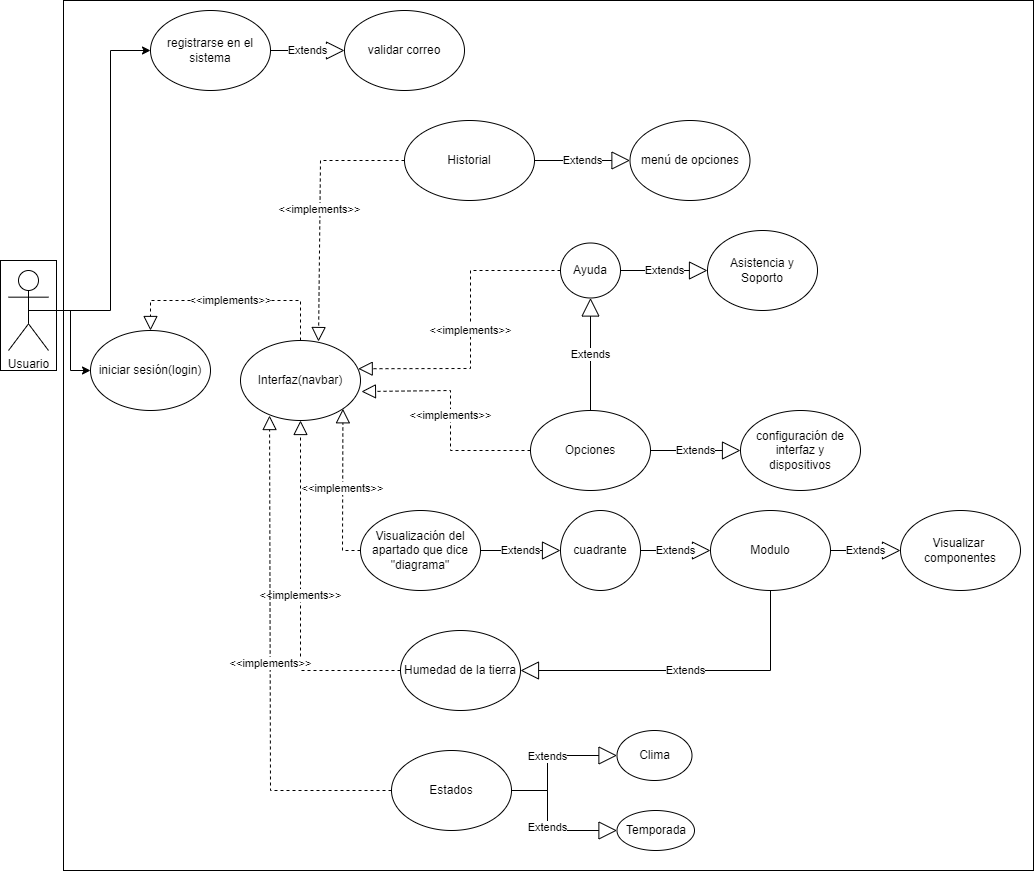

The diagram above was exported from draw.io. Its source (the exported page's mxGraphModel, read from the mxfile embedded in the PNG):
<mxGraphModel dx="1061" dy="576" grid="1" gridSize="10" guides="1" tooltips="1" connect="1" arrows="1" fold="1" page="1" pageScale="1" pageWidth="827" pageHeight="1169" math="0" shadow="0">
  <root>
    <mxCell id="0" />
    <mxCell id="1" parent="0" />
    <mxCell id="3dEdCY6av590M3oka3t6-1" value="" style="rounded=0;whiteSpace=wrap;html=1;" vertex="1" parent="1">
      <mxGeometry x="10" y="270" width="56" height="110" as="geometry" />
    </mxCell>
    <mxCell id="70WK3hC72xdmlHmbDIYK-73" value="" style="rounded=0;whiteSpace=wrap;html=1;" parent="1" vertex="1">
      <mxGeometry x="73" y="10" width="970" height="870" as="geometry" />
    </mxCell>
    <mxCell id="AuxmRtR2P55aiJcfpPh5-1" value="Usuario&lt;br&gt;" style="shape=umlActor;verticalLabelPosition=bottom;verticalAlign=top;html=1;outlineConnect=0;" parent="1" vertex="1">
      <mxGeometry x="18" y="280" width="40" height="80" as="geometry" />
    </mxCell>
    <mxCell id="AuxmRtR2P55aiJcfpPh5-4" value="registrarse en el sistema" style="ellipse;whiteSpace=wrap;html=1;" parent="1" vertex="1">
      <mxGeometry x="160" y="20" width="120" height="80" as="geometry" />
    </mxCell>
    <mxCell id="AuxmRtR2P55aiJcfpPh5-5" value="validar correo" style="ellipse;whiteSpace=wrap;html=1;" parent="1" vertex="1">
      <mxGeometry x="354" y="20" width="120" height="80" as="geometry" />
    </mxCell>
    <mxCell id="AuxmRtR2P55aiJcfpPh5-6" value="iniciar sesión(login)" style="ellipse;whiteSpace=wrap;html=1;" parent="1" vertex="1">
      <mxGeometry x="100" y="340" width="120" height="80" as="geometry" />
    </mxCell>
    <mxCell id="AuxmRtR2P55aiJcfpPh5-14" value="" style="endArrow=classic;html=1;rounded=0;entryX=0;entryY=0.5;entryDx=0;entryDy=0;exitX=0.5;exitY=0.5;exitDx=0;exitDy=0;exitPerimeter=0;" parent="1" source="AuxmRtR2P55aiJcfpPh5-1" target="AuxmRtR2P55aiJcfpPh5-4" edge="1">
      <mxGeometry width="50" height="50" relative="1" as="geometry">
        <mxPoint x="390" y="390" as="sourcePoint" />
        <mxPoint x="440" y="340" as="targetPoint" />
        <Array as="points">
          <mxPoint x="120" y="320" />
          <mxPoint x="120" y="60" />
        </Array>
      </mxGeometry>
    </mxCell>
    <mxCell id="AuxmRtR2P55aiJcfpPh5-15" value="" style="endArrow=classic;html=1;rounded=0;exitX=0.5;exitY=0.5;exitDx=0;exitDy=0;exitPerimeter=0;entryX=0;entryY=0.5;entryDx=0;entryDy=0;" parent="1" source="AuxmRtR2P55aiJcfpPh5-1" target="AuxmRtR2P55aiJcfpPh5-6" edge="1">
      <mxGeometry width="50" height="50" relative="1" as="geometry">
        <mxPoint x="390" y="390" as="sourcePoint" />
        <mxPoint x="440" y="340" as="targetPoint" />
        <Array as="points">
          <mxPoint x="80" y="320" />
          <mxPoint x="80" y="380" />
        </Array>
      </mxGeometry>
    </mxCell>
    <mxCell id="AuxmRtR2P55aiJcfpPh5-17" value="Extends" style="endArrow=block;endSize=16;endFill=0;html=1;rounded=0;exitX=1;exitY=0.5;exitDx=0;exitDy=0;entryX=0;entryY=0.5;entryDx=0;entryDy=0;" parent="1" source="AuxmRtR2P55aiJcfpPh5-4" target="AuxmRtR2P55aiJcfpPh5-5" edge="1">
      <mxGeometry width="160" relative="1" as="geometry">
        <mxPoint x="330" y="360" as="sourcePoint" />
        <mxPoint x="490" y="360" as="targetPoint" />
      </mxGeometry>
    </mxCell>
    <mxCell id="AuxmRtR2P55aiJcfpPh5-39" value="Interfaz(navbar)" style="ellipse;whiteSpace=wrap;html=1;" parent="1" vertex="1">
      <mxGeometry x="250" y="350" width="120" height="80" as="geometry" />
    </mxCell>
    <mxCell id="AuxmRtR2P55aiJcfpPh5-40" value="Historial" style="ellipse;whiteSpace=wrap;html=1;" parent="1" vertex="1">
      <mxGeometry x="414" y="130" width="130" height="80" as="geometry" />
    </mxCell>
    <mxCell id="AuxmRtR2P55aiJcfpPh5-45" value="&amp;lt;&amp;lt;implements&amp;gt;&amp;gt;" style="endArrow=block;dashed=1;endFill=0;endSize=12;html=1;rounded=0;exitX=0.5;exitY=0;exitDx=0;exitDy=0;entryX=0.5;entryY=0;entryDx=0;entryDy=0;" parent="1" source="AuxmRtR2P55aiJcfpPh5-39" target="AuxmRtR2P55aiJcfpPh5-6" edge="1">
      <mxGeometry width="160" relative="1" as="geometry">
        <mxPoint x="347.57359312880726" y="511.7157287525381" as="sourcePoint" />
        <mxPoint x="187.03999999999996" y="410" as="targetPoint" />
        <Array as="points">
          <mxPoint x="310" y="310" />
          <mxPoint x="160" y="310" />
        </Array>
      </mxGeometry>
    </mxCell>
    <mxCell id="AuxmRtR2P55aiJcfpPh5-53" value="Visualización del apartado que dice &quot;diagrama&quot;" style="ellipse;whiteSpace=wrap;html=1;" parent="1" vertex="1">
      <mxGeometry x="370" y="520" width="120" height="80" as="geometry" />
    </mxCell>
    <mxCell id="70WK3hC72xdmlHmbDIYK-3" value="Extends" style="endArrow=block;endSize=16;endFill=0;html=1;rounded=0;exitX=1;exitY=0.5;exitDx=0;exitDy=0;entryX=0;entryY=0.5;entryDx=0;entryDy=0;" parent="1" source="AuxmRtR2P55aiJcfpPh5-53" target="70WK3hC72xdmlHmbDIYK-27" edge="1">
      <mxGeometry width="160" relative="1" as="geometry">
        <mxPoint x="460" y="500" as="sourcePoint" />
        <mxPoint x="620" y="500" as="targetPoint" />
      </mxGeometry>
    </mxCell>
    <mxCell id="70WK3hC72xdmlHmbDIYK-4" value="Opciones" style="ellipse;whiteSpace=wrap;html=1;direction=east;" parent="1" vertex="1">
      <mxGeometry x="540" y="420" width="120" height="80" as="geometry" />
    </mxCell>
    <mxCell id="70WK3hC72xdmlHmbDIYK-5" value="Ayuda" style="ellipse;whiteSpace=wrap;html=1;" parent="1" vertex="1">
      <mxGeometry x="570" y="252.5" width="60" height="55" as="geometry" />
    </mxCell>
    <mxCell id="70WK3hC72xdmlHmbDIYK-10" value="&amp;lt;&amp;lt;implements&amp;gt;&amp;gt;" style="endArrow=block;dashed=1;endFill=0;endSize=12;html=1;rounded=0;exitX=0;exitY=0.5;exitDx=0;exitDy=0;entryX=1;entryY=1;entryDx=0;entryDy=0;" parent="1" source="AuxmRtR2P55aiJcfpPh5-53" target="AuxmRtR2P55aiJcfpPh5-39" edge="1">
      <mxGeometry width="160" relative="1" as="geometry">
        <mxPoint x="337.57359312880726" y="501.7157287525381" as="sourcePoint" />
        <mxPoint x="420" y="540" as="targetPoint" />
        <Array as="points">
          <mxPoint x="352" y="560" />
        </Array>
      </mxGeometry>
    </mxCell>
    <mxCell id="70WK3hC72xdmlHmbDIYK-11" value="&amp;lt;&amp;lt;implements&amp;gt;&amp;gt;" style="endArrow=block;dashed=1;endFill=0;endSize=12;html=1;rounded=0;exitX=0;exitY=0.5;exitDx=0;exitDy=0;entryX=1.008;entryY=0.638;entryDx=0;entryDy=0;entryPerimeter=0;" parent="1" source="70WK3hC72xdmlHmbDIYK-4" target="AuxmRtR2P55aiJcfpPh5-39" edge="1">
      <mxGeometry width="160" relative="1" as="geometry">
        <mxPoint x="487.57359312880726" y="591.7157287525381" as="sourcePoint" />
        <mxPoint x="370" y="400" as="targetPoint" />
        <Array as="points">
          <mxPoint x="460" y="460" />
          <mxPoint x="460" y="400" />
        </Array>
      </mxGeometry>
    </mxCell>
    <mxCell id="70WK3hC72xdmlHmbDIYK-14" value="Extends" style="endArrow=block;endSize=16;endFill=0;html=1;rounded=0;exitX=1;exitY=0.5;exitDx=0;exitDy=0;entryX=0;entryY=0.5;entryDx=0;entryDy=0;" parent="1" source="70WK3hC72xdmlHmbDIYK-5" target="7HELcaJuT2XHzKqoZ4hO-5" edge="1">
      <mxGeometry width="160" relative="1" as="geometry">
        <mxPoint x="460" y="580" as="sourcePoint" />
        <mxPoint x="856" y="240" as="targetPoint" />
        <Array as="points" />
      </mxGeometry>
    </mxCell>
    <mxCell id="70WK3hC72xdmlHmbDIYK-22" value="Extends" style="endArrow=block;endSize=16;endFill=0;html=1;rounded=0;exitX=0.5;exitY=0;exitDx=0;exitDy=0;entryX=0.5;entryY=1;entryDx=0;entryDy=0;" parent="1" source="70WK3hC72xdmlHmbDIYK-4" target="70WK3hC72xdmlHmbDIYK-5" edge="1">
      <mxGeometry width="160" relative="1" as="geometry">
        <mxPoint x="460" y="680" as="sourcePoint" />
        <mxPoint x="620" y="680" as="targetPoint" />
      </mxGeometry>
    </mxCell>
    <mxCell id="70WK3hC72xdmlHmbDIYK-24" value="&amp;lt;&amp;lt;implements&amp;gt;&amp;gt;" style="endArrow=block;dashed=1;endFill=0;endSize=12;rounded=0;exitX=0;exitY=0.5;exitDx=0;exitDy=0;entryX=0.65;entryY=0.013;entryDx=0;entryDy=0;align=center;html=1;entryPerimeter=0;" parent="1" source="AuxmRtR2P55aiJcfpPh5-40" target="AuxmRtR2P55aiJcfpPh5-39" edge="1">
      <mxGeometry width="160" relative="1" as="geometry">
        <mxPoint x="507.57359312880726" y="591.7157287525381" as="sourcePoint" />
        <mxPoint x="431" y="554" as="targetPoint" />
        <Array as="points">
          <mxPoint x="330" y="170" />
        </Array>
      </mxGeometry>
    </mxCell>
    <mxCell id="70WK3hC72xdmlHmbDIYK-27" value="cuadrante" style="ellipse;whiteSpace=wrap;html=1;" parent="1" vertex="1">
      <mxGeometry x="570" y="520" width="80" height="80" as="geometry" />
    </mxCell>
    <mxCell id="70WK3hC72xdmlHmbDIYK-30" value="Modulo" style="ellipse;whiteSpace=wrap;html=1;" parent="1" vertex="1">
      <mxGeometry x="720" y="520" width="120" height="80" as="geometry" />
    </mxCell>
    <mxCell id="70WK3hC72xdmlHmbDIYK-33" value="Extends" style="endArrow=block;endSize=16;endFill=0;html=1;rounded=0;exitX=1;exitY=0.5;exitDx=0;exitDy=0;entryX=0;entryY=0.5;entryDx=0;entryDy=0;" parent="1" source="70WK3hC72xdmlHmbDIYK-27" target="70WK3hC72xdmlHmbDIYK-30" edge="1">
      <mxGeometry width="160" relative="1" as="geometry">
        <mxPoint x="460" y="880" as="sourcePoint" />
        <mxPoint x="620" y="880" as="targetPoint" />
        <Array as="points" />
      </mxGeometry>
    </mxCell>
    <mxCell id="70WK3hC72xdmlHmbDIYK-40" value="&amp;lt;&amp;lt;implements&amp;gt;&amp;gt;" style="endArrow=block;dashed=1;endFill=0;endSize=12;html=1;rounded=0;exitX=0;exitY=0.5;exitDx=0;exitDy=0;entryX=0.981;entryY=0.353;entryDx=0;entryDy=0;entryPerimeter=0;" parent="1" source="70WK3hC72xdmlHmbDIYK-5" target="AuxmRtR2P55aiJcfpPh5-39" edge="1">
      <mxGeometry width="160" relative="1" as="geometry">
        <mxPoint x="501.5735931288011" y="621.7157287525342" as="sourcePoint" />
        <mxPoint x="420.03999999999996" y="550" as="targetPoint" />
        <Array as="points">
          <mxPoint x="480" y="280" />
          <mxPoint x="480" y="378" />
        </Array>
      </mxGeometry>
    </mxCell>
    <mxCell id="70WK3hC72xdmlHmbDIYK-41" value="Humedad de la tierra" style="ellipse;whiteSpace=wrap;html=1;" parent="1" vertex="1">
      <mxGeometry x="410" y="640" width="120" height="80" as="geometry" />
    </mxCell>
    <mxCell id="70WK3hC72xdmlHmbDIYK-43" value="&amp;lt;&amp;lt;implements&amp;gt;&amp;gt;" style="endArrow=block;dashed=1;endFill=0;endSize=12;html=1;rounded=0;exitX=0;exitY=0.5;exitDx=0;exitDy=0;entryX=0.5;entryY=1;entryDx=0;entryDy=0;" parent="1" source="70WK3hC72xdmlHmbDIYK-41" target="AuxmRtR2P55aiJcfpPh5-39" edge="1">
      <mxGeometry width="160" relative="1" as="geometry">
        <mxPoint x="452" y="690" as="sourcePoint" />
        <mxPoint x="312.42640687119274" y="568.2842712474619" as="targetPoint" />
        <Array as="points">
          <mxPoint x="310" y="680" />
        </Array>
      </mxGeometry>
    </mxCell>
    <mxCell id="70WK3hC72xdmlHmbDIYK-44" value="Extends" style="endArrow=block;endSize=16;endFill=0;html=1;rounded=0;exitX=0.5;exitY=1;exitDx=0;exitDy=0;entryX=1;entryY=0.5;entryDx=0;entryDy=0;" parent="1" source="70WK3hC72xdmlHmbDIYK-30" target="70WK3hC72xdmlHmbDIYK-41" edge="1">
      <mxGeometry width="160" relative="1" as="geometry">
        <mxPoint x="600" y="700" as="sourcePoint" />
        <mxPoint x="760" y="700" as="targetPoint" />
        <Array as="points">
          <mxPoint x="780" y="680" />
        </Array>
      </mxGeometry>
    </mxCell>
    <mxCell id="70WK3hC72xdmlHmbDIYK-45" value="Estados" style="ellipse;whiteSpace=wrap;html=1;" parent="1" vertex="1">
      <mxGeometry x="401" y="760" width="120" height="80" as="geometry" />
    </mxCell>
    <mxCell id="70WK3hC72xdmlHmbDIYK-47" value="&amp;lt;&amp;lt;implements&amp;gt;&amp;gt;" style="endArrow=block;dashed=1;endFill=0;endSize=12;html=1;rounded=0;exitX=0;exitY=0.5;exitDx=0;exitDy=0;entryX=0.242;entryY=0.938;entryDx=0;entryDy=0;entryPerimeter=0;" parent="1" source="70WK3hC72xdmlHmbDIYK-45" target="AuxmRtR2P55aiJcfpPh5-39" edge="1">
      <mxGeometry width="160" relative="1" as="geometry">
        <mxPoint x="437.57359312880703" y="771.7157287525383" as="sourcePoint" />
        <mxPoint x="297.2399999999998" y="577.6800000000001" as="targetPoint" />
        <Array as="points">
          <mxPoint x="280" y="800" />
        </Array>
      </mxGeometry>
    </mxCell>
    <mxCell id="70WK3hC72xdmlHmbDIYK-48" value="Clima" style="ellipse;whiteSpace=wrap;html=1;" parent="1" vertex="1">
      <mxGeometry x="626.5" y="740" width="75" height="50" as="geometry" />
    </mxCell>
    <mxCell id="70WK3hC72xdmlHmbDIYK-49" value="Temporada" style="ellipse;whiteSpace=wrap;html=1;" parent="1" vertex="1">
      <mxGeometry x="626.5" y="820" width="77.5" height="40" as="geometry" />
    </mxCell>
    <mxCell id="70WK3hC72xdmlHmbDIYK-50" value="Extends" style="endArrow=block;endSize=16;endFill=0;html=1;rounded=0;exitX=1;exitY=0.5;exitDx=0;exitDy=0;entryX=0;entryY=0.5;entryDx=0;entryDy=0;" parent="1" source="70WK3hC72xdmlHmbDIYK-45" target="70WK3hC72xdmlHmbDIYK-48" edge="1">
      <mxGeometry width="160" relative="1" as="geometry">
        <mxPoint x="587" y="660" as="sourcePoint" />
        <mxPoint x="747" y="660" as="targetPoint" />
        <Array as="points">
          <mxPoint x="557" y="800" />
          <mxPoint x="557" y="765" />
        </Array>
      </mxGeometry>
    </mxCell>
    <mxCell id="70WK3hC72xdmlHmbDIYK-51" value="Extends" style="endArrow=block;endSize=16;endFill=0;html=1;rounded=0;exitX=1;exitY=0.5;exitDx=0;exitDy=0;entryX=0;entryY=0.5;entryDx=0;entryDy=0;" parent="1" source="70WK3hC72xdmlHmbDIYK-45" target="70WK3hC72xdmlHmbDIYK-49" edge="1">
      <mxGeometry width="160" relative="1" as="geometry">
        <mxPoint x="587" y="660" as="sourcePoint" />
        <mxPoint x="747" y="660" as="targetPoint" />
        <Array as="points">
          <mxPoint x="557" y="800" />
          <mxPoint x="557" y="840" />
        </Array>
      </mxGeometry>
    </mxCell>
    <mxCell id="7HELcaJuT2XHzKqoZ4hO-1" value="menú de opciones" style="ellipse;whiteSpace=wrap;html=1;" parent="1" vertex="1">
      <mxGeometry x="639.5" y="130" width="120" height="80" as="geometry" />
    </mxCell>
    <mxCell id="7HELcaJuT2XHzKqoZ4hO-2" value="Extends" style="endArrow=block;endSize=16;endFill=0;html=1;rounded=0;exitX=1;exitY=0.5;exitDx=0;exitDy=0;entryX=0;entryY=0.5;entryDx=0;entryDy=0;" parent="1" source="AuxmRtR2P55aiJcfpPh5-40" target="7HELcaJuT2XHzKqoZ4hO-1" edge="1">
      <mxGeometry width="160" relative="1" as="geometry">
        <mxPoint x="633.6400000000001" y="406.72" as="sourcePoint" />
        <mxPoint x="725.5930808889439" y="326.7662271999502" as="targetPoint" />
      </mxGeometry>
    </mxCell>
    <mxCell id="7HELcaJuT2XHzKqoZ4hO-3" value="Visualizar&amp;nbsp;&lt;br&gt;componentes" style="ellipse;whiteSpace=wrap;html=1;" parent="1" vertex="1">
      <mxGeometry x="910" y="520" width="120" height="80" as="geometry" />
    </mxCell>
    <mxCell id="7HELcaJuT2XHzKqoZ4hO-4" value="Extends" style="endArrow=block;endSize=16;endFill=0;html=1;rounded=0;exitX=1;exitY=0.5;exitDx=0;exitDy=0;entryX=0;entryY=0.5;entryDx=0;entryDy=0;" parent="1" source="70WK3hC72xdmlHmbDIYK-30" target="7HELcaJuT2XHzKqoZ4hO-3" edge="1">
      <mxGeometry width="160" relative="1" as="geometry">
        <mxPoint x="643.6400000000001" y="416.72" as="sourcePoint" />
        <mxPoint x="735.5930808889439" y="336.7662271999502" as="targetPoint" />
        <Array as="points" />
      </mxGeometry>
    </mxCell>
    <mxCell id="7HELcaJuT2XHzKqoZ4hO-5" value="Asistencia y &lt;br&gt;Soporto" style="ellipse;whiteSpace=wrap;html=1;" parent="1" vertex="1">
      <mxGeometry x="717" y="240" width="110" height="80" as="geometry" />
    </mxCell>
    <mxCell id="7HELcaJuT2XHzKqoZ4hO-6" value="configuración de interfaz y &lt;br&gt;dispositivos" style="ellipse;whiteSpace=wrap;html=1;" parent="1" vertex="1">
      <mxGeometry x="750" y="420" width="120" height="80" as="geometry" />
    </mxCell>
    <mxCell id="7HELcaJuT2XHzKqoZ4hO-8" value="Extends" style="endArrow=block;endSize=16;endFill=0;html=1;rounded=0;exitX=1;exitY=0.5;exitDx=0;exitDy=0;entryX=0;entryY=0.5;entryDx=0;entryDy=0;" parent="1" source="70WK3hC72xdmlHmbDIYK-4" target="7HELcaJuT2XHzKqoZ4hO-6" edge="1">
      <mxGeometry width="160" relative="1" as="geometry">
        <mxPoint x="653.6400000000001" y="426.72" as="sourcePoint" />
        <mxPoint x="745.5930808889439" y="346.7662271999502" as="targetPoint" />
      </mxGeometry>
    </mxCell>
  </root>
</mxGraphModel>